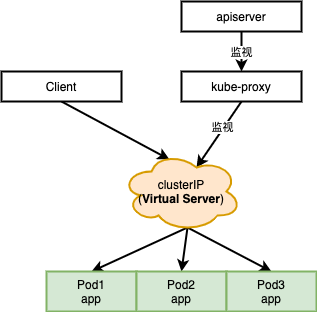

The diagram above was exported from draw.io. Its source (the exported page's mxGraphModel, read from the mxfile embedded in the PNG):
<mxGraphModel dx="706" dy="690" grid="1" gridSize="10" guides="1" tooltips="1" connect="1" arrows="1" fold="1" page="1" pageScale="1" pageWidth="827" pageHeight="1169" math="0" shadow="0">
  <root>
    <mxCell id="0" />
    <mxCell id="1" parent="0" />
    <mxCell id="hiLI87CFIIFRhTpx6LUr-1" style="edgeStyle=none;rounded=0;orthogonalLoop=1;jettySize=auto;html=1;exitX=0.5;exitY=1;exitDx=0;exitDy=0;entryX=0.4;entryY=0.1;entryDx=0;entryDy=0;entryPerimeter=0;strokeWidth=2;" edge="1" parent="1" source="hiLI87CFIIFRhTpx6LUr-2" target="hiLI87CFIIFRhTpx6LUr-9">
      <mxGeometry relative="1" as="geometry" />
    </mxCell>
    <mxCell id="hiLI87CFIIFRhTpx6LUr-2" value="Client" style="rounded=0;whiteSpace=wrap;html=1;strokeWidth=2;" vertex="1" parent="1">
      <mxGeometry x="70" y="90" width="120" height="30" as="geometry" />
    </mxCell>
    <mxCell id="hiLI87CFIIFRhTpx6LUr-3" style="edgeStyle=none;rounded=0;orthogonalLoop=1;jettySize=auto;html=1;exitX=0.55;exitY=0.95;exitDx=0;exitDy=0;entryX=0.5;entryY=0;entryDx=0;entryDy=0;strokeWidth=2;exitPerimeter=0;" edge="1" parent="1" source="hiLI87CFIIFRhTpx6LUr-9" target="hiLI87CFIIFRhTpx6LUr-13">
      <mxGeometry relative="1" as="geometry" />
    </mxCell>
    <mxCell id="hiLI87CFIIFRhTpx6LUr-4" style="edgeStyle=none;rounded=0;orthogonalLoop=1;jettySize=auto;html=1;exitX=0.55;exitY=0.95;exitDx=0;exitDy=0;entryX=0.5;entryY=0;entryDx=0;entryDy=0;strokeWidth=2;exitPerimeter=0;" edge="1" parent="1" source="hiLI87CFIIFRhTpx6LUr-9" target="hiLI87CFIIFRhTpx6LUr-14">
      <mxGeometry relative="1" as="geometry" />
    </mxCell>
    <mxCell id="hiLI87CFIIFRhTpx6LUr-5" style="edgeStyle=none;rounded=0;orthogonalLoop=1;jettySize=auto;html=1;exitX=0.55;exitY=0.95;exitDx=0;exitDy=0;entryX=0.5;entryY=0;entryDx=0;entryDy=0;strokeWidth=2;exitPerimeter=0;" edge="1" parent="1" source="hiLI87CFIIFRhTpx6LUr-9" target="hiLI87CFIIFRhTpx6LUr-15">
      <mxGeometry relative="1" as="geometry" />
    </mxCell>
    <mxCell id="hiLI87CFIIFRhTpx6LUr-6" style="rounded=0;orthogonalLoop=1;jettySize=auto;html=1;exitX=0.5;exitY=1;exitDx=0;exitDy=0;entryX=0.625;entryY=0.2;entryDx=0;entryDy=0;entryPerimeter=0;strokeWidth=2;" edge="1" parent="1" source="hiLI87CFIIFRhTpx6LUr-8" target="hiLI87CFIIFRhTpx6LUr-9">
      <mxGeometry relative="1" as="geometry" />
    </mxCell>
    <mxCell id="hiLI87CFIIFRhTpx6LUr-7" value="监视" style="edgeLabel;html=1;align=center;verticalAlign=middle;resizable=0;points=[];" vertex="1" connectable="0" parent="hiLI87CFIIFRhTpx6LUr-6">
      <mxGeometry x="-0.2149" y="-2" relative="1" as="geometry">
        <mxPoint y="1" as="offset" />
      </mxGeometry>
    </mxCell>
    <mxCell id="hiLI87CFIIFRhTpx6LUr-8" value="kube-proxy" style="rounded=0;whiteSpace=wrap;html=1;strokeWidth=2;" vertex="1" parent="1">
      <mxGeometry x="250" y="90" width="120" height="30" as="geometry" />
    </mxCell>
    <mxCell id="hiLI87CFIIFRhTpx6LUr-9" value="clusterIP&lt;br&gt;(&lt;b&gt;Virtual Server&lt;/b&gt;)" style="ellipse;shape=cloud;whiteSpace=wrap;html=1;strokeWidth=2;fillColor=#ffe6cc;strokeColor=#d79b00;" vertex="1" parent="1">
      <mxGeometry x="190" y="170" width="120" height="80" as="geometry" />
    </mxCell>
    <mxCell id="hiLI87CFIIFRhTpx6LUr-10" style="rounded=0;orthogonalLoop=1;jettySize=auto;html=1;exitX=0.5;exitY=1;exitDx=0;exitDy=0;entryX=0.5;entryY=0;entryDx=0;entryDy=0;strokeWidth=2;" edge="1" parent="1" source="hiLI87CFIIFRhTpx6LUr-12" target="hiLI87CFIIFRhTpx6LUr-8">
      <mxGeometry relative="1" as="geometry" />
    </mxCell>
    <mxCell id="hiLI87CFIIFRhTpx6LUr-11" value="监视" style="edgeLabel;html=1;align=center;verticalAlign=middle;resizable=0;points=[];" vertex="1" connectable="0" parent="hiLI87CFIIFRhTpx6LUr-10">
      <mxGeometry x="0.0039" y="-1" relative="1" as="geometry">
        <mxPoint as="offset" />
      </mxGeometry>
    </mxCell>
    <mxCell id="hiLI87CFIIFRhTpx6LUr-12" value="apiserver" style="rounded=0;whiteSpace=wrap;html=1;strokeWidth=2;" vertex="1" parent="1">
      <mxGeometry x="250" y="20" width="120" height="30" as="geometry" />
    </mxCell>
    <mxCell id="hiLI87CFIIFRhTpx6LUr-13" value="Pod1&lt;br&gt;app" style="rounded=0;whiteSpace=wrap;html=1;strokeWidth=2;fillColor=#d5e8d4;strokeColor=#82b366;" vertex="1" parent="1">
      <mxGeometry x="115" y="290" width="90" height="40" as="geometry" />
    </mxCell>
    <mxCell id="hiLI87CFIIFRhTpx6LUr-14" value="Pod2&lt;br&gt;app" style="rounded=0;whiteSpace=wrap;html=1;strokeWidth=2;fillColor=#d5e8d4;strokeColor=#82b366;" vertex="1" parent="1">
      <mxGeometry x="205" y="290" width="90" height="40" as="geometry" />
    </mxCell>
    <mxCell id="hiLI87CFIIFRhTpx6LUr-15" value="Pod3&lt;br&gt;app" style="rounded=0;whiteSpace=wrap;html=1;strokeWidth=2;fillColor=#d5e8d4;strokeColor=#82b366;" vertex="1" parent="1">
      <mxGeometry x="295" y="290" width="90" height="40" as="geometry" />
    </mxCell>
  </root>
</mxGraphModel>